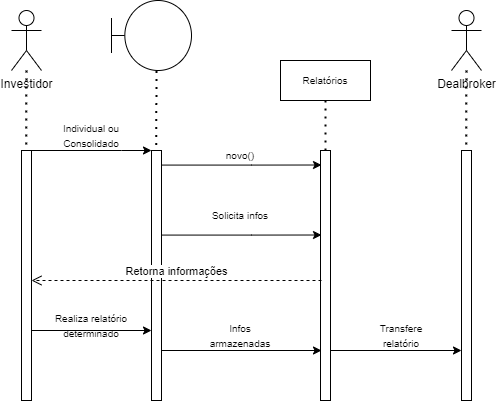

The diagram above was exported from draw.io. Its source (the exported page's mxGraphModel, read from the mxfile embedded in the PNG):
<mxGraphModel dx="702" dy="865" grid="1" gridSize="10" guides="1" tooltips="1" connect="1" arrows="1" fold="1" page="1" pageScale="1" pageWidth="827" pageHeight="1169" math="0" shadow="0">
  <root>
    <mxCell id="0" />
    <mxCell id="1" parent="0" />
    <mxCell id="ukHg2NY-ME6E77hHEwTq-1" value="Investidor" style="shape=umlActor;verticalLabelPosition=bottom;verticalAlign=top;html=1;outlineConnect=0;" vertex="1" parent="1">
      <mxGeometry x="100" y="170" width="30" height="60" as="geometry" />
    </mxCell>
    <mxCell id="ukHg2NY-ME6E77hHEwTq-2" value="" style="html=1;points=[];perimeter=orthogonalPerimeter;" vertex="1" parent="1">
      <mxGeometry x="110" y="310" width="10" height="250" as="geometry" />
    </mxCell>
    <mxCell id="ukHg2NY-ME6E77hHEwTq-3" value="" style="endArrow=none;dashed=1;html=1;dashPattern=1 3;strokeWidth=2;rounded=0;entryX=0.472;entryY=-0.002;entryDx=0;entryDy=0;entryPerimeter=0;" edge="1" parent="1" source="ukHg2NY-ME6E77hHEwTq-1" target="ukHg2NY-ME6E77hHEwTq-2">
      <mxGeometry width="50" height="50" relative="1" as="geometry">
        <mxPoint x="340" y="470" as="sourcePoint" />
        <mxPoint x="115" y="300" as="targetPoint" />
      </mxGeometry>
    </mxCell>
    <mxCell id="ukHg2NY-ME6E77hHEwTq-4" value="" style="html=1;points=[];perimeter=orthogonalPerimeter;" vertex="1" parent="1">
      <mxGeometry x="240" y="310" width="10" height="250" as="geometry" />
    </mxCell>
    <mxCell id="ukHg2NY-ME6E77hHEwTq-5" value="" style="endArrow=classic;html=1;rounded=0;exitX=1;exitY=0.04;exitDx=0;exitDy=0;exitPerimeter=0;entryX=0;entryY=0.04;entryDx=0;entryDy=0;entryPerimeter=0;" edge="1" parent="1">
      <mxGeometry width="50" height="50" relative="1" as="geometry">
        <mxPoint x="120" y="310" as="sourcePoint" />
        <mxPoint x="240" y="310" as="targetPoint" />
        <Array as="points">
          <mxPoint x="210" y="310" />
        </Array>
      </mxGeometry>
    </mxCell>
    <mxCell id="ukHg2NY-ME6E77hHEwTq-6" value="" style="endArrow=none;dashed=1;html=1;dashPattern=1 3;strokeWidth=2;rounded=0;entryX=0.472;entryY=-0.002;entryDx=0;entryDy=0;entryPerimeter=0;" edge="1" parent="1">
      <mxGeometry width="50" height="50" relative="1" as="geometry">
        <mxPoint x="244.96328767123293" y="230.5" as="sourcePoint" />
        <mxPoint x="244.76" y="310" as="targetPoint" />
      </mxGeometry>
    </mxCell>
    <mxCell id="ukHg2NY-ME6E77hHEwTq-7" value="" style="shape=umlBoundary;whiteSpace=wrap;html=1;" vertex="1" parent="1">
      <mxGeometry x="200" y="160" width="80" height="70" as="geometry" />
    </mxCell>
    <mxCell id="ukHg2NY-ME6E77hHEwTq-8" value="&lt;span style=&quot;font-size: 10px;&quot;&gt;Individual ou Consolidado&lt;/span&gt;" style="text;html=1;strokeColor=none;fillColor=none;align=center;verticalAlign=middle;whiteSpace=wrap;rounded=0;" vertex="1" parent="1">
      <mxGeometry x="140" y="280" width="80" height="30" as="geometry" />
    </mxCell>
    <mxCell id="ukHg2NY-ME6E77hHEwTq-9" value="" style="endArrow=classic;html=1;rounded=0;exitX=1;exitY=0.04;exitDx=0;exitDy=0;exitPerimeter=0;entryX=0.1;entryY=0.058;entryDx=0;entryDy=0;entryPerimeter=0;" edge="1" parent="1" target="ukHg2NY-ME6E77hHEwTq-12">
      <mxGeometry width="50" height="50" relative="1" as="geometry">
        <mxPoint x="250" y="324.5799999999999" as="sourcePoint" />
        <mxPoint x="370" y="324.58" as="targetPoint" />
        <Array as="points">
          <mxPoint x="340" y="324.58" />
        </Array>
      </mxGeometry>
    </mxCell>
    <mxCell id="ukHg2NY-ME6E77hHEwTq-10" value="Relatórios" style="rounded=0;whiteSpace=wrap;html=1;fontSize=10;" vertex="1" parent="1">
      <mxGeometry x="369" y="220" width="90" height="40" as="geometry" />
    </mxCell>
    <mxCell id="ukHg2NY-ME6E77hHEwTq-11" value="&lt;font style=&quot;font-size: 10px;&quot;&gt;novo()&lt;/font&gt;" style="text;html=1;strokeColor=none;fillColor=none;align=center;verticalAlign=middle;whiteSpace=wrap;rounded=0;" vertex="1" parent="1">
      <mxGeometry x="289" y="300" width="80" height="30" as="geometry" />
    </mxCell>
    <mxCell id="ukHg2NY-ME6E77hHEwTq-12" value="" style="html=1;points=[];perimeter=orthogonalPerimeter;fontSize=10;" vertex="1" parent="1">
      <mxGeometry x="409" y="310" width="10" height="250" as="geometry" />
    </mxCell>
    <mxCell id="ukHg2NY-ME6E77hHEwTq-13" value="" style="endArrow=none;dashed=1;html=1;dashPattern=1 3;strokeWidth=2;rounded=0;fontSize=10;entryX=0.5;entryY=1;entryDx=0;entryDy=0;" edge="1" parent="1" target="ukHg2NY-ME6E77hHEwTq-10">
      <mxGeometry width="50" height="50" relative="1" as="geometry">
        <mxPoint x="414" y="310" as="sourcePoint" />
        <mxPoint x="220" y="380" as="targetPoint" />
      </mxGeometry>
    </mxCell>
    <mxCell id="ukHg2NY-ME6E77hHEwTq-14" value="" style="endArrow=classic;html=1;rounded=0;exitX=1;exitY=0.04;exitDx=0;exitDy=0;exitPerimeter=0;entryX=0.1;entryY=0.338;entryDx=0;entryDy=0;entryPerimeter=0;" edge="1" parent="1" target="ukHg2NY-ME6E77hHEwTq-12">
      <mxGeometry width="50" height="50" relative="1" as="geometry">
        <mxPoint x="250" y="394.5799999999999" as="sourcePoint" />
        <mxPoint x="370" y="394.5799999999999" as="targetPoint" />
        <Array as="points">
          <mxPoint x="340" y="394.58" />
        </Array>
      </mxGeometry>
    </mxCell>
    <mxCell id="ukHg2NY-ME6E77hHEwTq-15" value="&lt;font style=&quot;font-size: 10px;&quot;&gt;Solicita infos&lt;/font&gt;" style="text;html=1;strokeColor=none;fillColor=none;align=center;verticalAlign=middle;whiteSpace=wrap;rounded=0;" vertex="1" parent="1">
      <mxGeometry x="289" y="360" width="80" height="30" as="geometry" />
    </mxCell>
    <mxCell id="ukHg2NY-ME6E77hHEwTq-16" value="Retorna informações" style="html=1;verticalAlign=bottom;endArrow=open;dashed=1;endSize=8;rounded=0;exitX=0.1;exitY=0.52;exitDx=0;exitDy=0;exitPerimeter=0;entryX=1;entryY=0.52;entryDx=0;entryDy=0;entryPerimeter=0;" edge="1" parent="1" source="ukHg2NY-ME6E77hHEwTq-12" target="ukHg2NY-ME6E77hHEwTq-2">
      <mxGeometry relative="1" as="geometry">
        <mxPoint x="310" y="340" as="sourcePoint" />
        <mxPoint x="230" y="340" as="targetPoint" />
      </mxGeometry>
    </mxCell>
    <mxCell id="ukHg2NY-ME6E77hHEwTq-17" value="" style="endArrow=classic;html=1;rounded=0;exitX=1;exitY=0.72;exitDx=0;exitDy=0;exitPerimeter=0;" edge="1" parent="1" source="ukHg2NY-ME6E77hHEwTq-2">
      <mxGeometry width="50" height="50" relative="1" as="geometry">
        <mxPoint x="250" y="370" as="sourcePoint" />
        <mxPoint x="240" y="490" as="targetPoint" />
      </mxGeometry>
    </mxCell>
    <mxCell id="ukHg2NY-ME6E77hHEwTq-18" value="" style="endArrow=classic;html=1;rounded=0;exitX=1;exitY=0.72;exitDx=0;exitDy=0;exitPerimeter=0;entryX=0.1;entryY=0.8;entryDx=0;entryDy=0;entryPerimeter=0;" edge="1" parent="1" target="ukHg2NY-ME6E77hHEwTq-12">
      <mxGeometry width="50" height="50" relative="1" as="geometry">
        <mxPoint x="250" y="510" as="sourcePoint" />
        <mxPoint x="370" y="510" as="targetPoint" />
      </mxGeometry>
    </mxCell>
    <mxCell id="ukHg2NY-ME6E77hHEwTq-19" value="&lt;span style=&quot;font-size: 10px;&quot;&gt;Realiza relatório determinado&lt;/span&gt;" style="text;html=1;strokeColor=none;fillColor=none;align=center;verticalAlign=middle;whiteSpace=wrap;rounded=0;" vertex="1" parent="1">
      <mxGeometry x="140" y="470" width="80" height="30" as="geometry" />
    </mxCell>
    <mxCell id="ukHg2NY-ME6E77hHEwTq-20" value="&lt;font style=&quot;font-size: 10px;&quot;&gt;Infos armazenadas&lt;/font&gt;" style="text;html=1;strokeColor=none;fillColor=none;align=center;verticalAlign=middle;whiteSpace=wrap;rounded=0;" vertex="1" parent="1">
      <mxGeometry x="289" y="480" width="80" height="30" as="geometry" />
    </mxCell>
    <mxCell id="ukHg2NY-ME6E77hHEwTq-22" value="" style="html=1;points=[];perimeter=orthogonalPerimeter;fontSize=10;" vertex="1" parent="1">
      <mxGeometry x="550" y="310" width="10" height="250" as="geometry" />
    </mxCell>
    <mxCell id="ukHg2NY-ME6E77hHEwTq-23" value="Dealbroker" style="shape=umlActor;verticalLabelPosition=bottom;verticalAlign=top;html=1;outlineConnect=0;" vertex="1" parent="1">
      <mxGeometry x="540" y="170" width="30" height="60" as="geometry" />
    </mxCell>
    <mxCell id="ukHg2NY-ME6E77hHEwTq-24" value="" style="endArrow=none;dashed=1;html=1;dashPattern=1 3;strokeWidth=2;rounded=0;entryX=0.472;entryY=-0.002;entryDx=0;entryDy=0;entryPerimeter=0;" edge="1" parent="1" source="ukHg2NY-ME6E77hHEwTq-23">
      <mxGeometry width="50" height="50" relative="1" as="geometry">
        <mxPoint x="780" y="470" as="sourcePoint" />
        <mxPoint x="554.72" y="309.5" as="targetPoint" />
      </mxGeometry>
    </mxCell>
    <mxCell id="ukHg2NY-ME6E77hHEwTq-26" value="" style="endArrow=classic;html=1;rounded=0;exitX=1;exitY=0.72;exitDx=0;exitDy=0;exitPerimeter=0;" edge="1" parent="1">
      <mxGeometry width="50" height="50" relative="1" as="geometry">
        <mxPoint x="419" y="510" as="sourcePoint" />
        <mxPoint x="550" y="510" as="targetPoint" />
      </mxGeometry>
    </mxCell>
    <mxCell id="ukHg2NY-ME6E77hHEwTq-27" value="&lt;span style=&quot;font-size: 10px;&quot;&gt;Transfere relatório&lt;/span&gt;" style="text;html=1;strokeColor=none;fillColor=none;align=center;verticalAlign=middle;whiteSpace=wrap;rounded=0;" vertex="1" parent="1">
      <mxGeometry x="450" y="480" width="80" height="30" as="geometry" />
    </mxCell>
  </root>
</mxGraphModel>